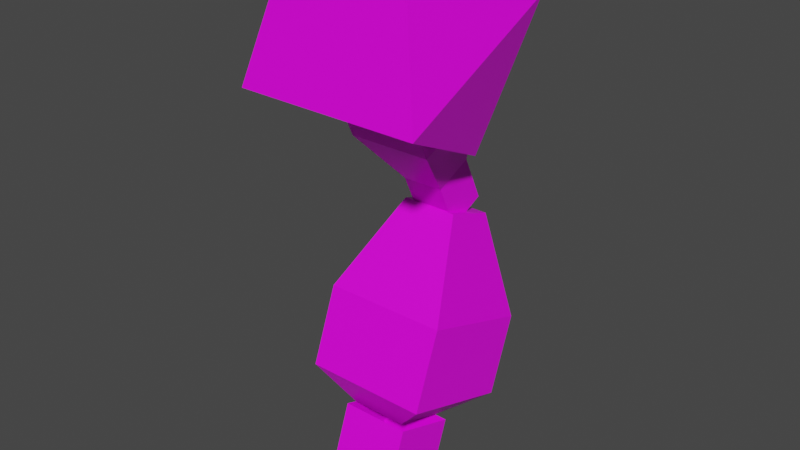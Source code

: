 # Source: mech_armr02.blend  (saved by Blender 3.3.6; exported with 4.5.12 LTS)
import bpy
from mathutils import Matrix  # noqa: F401  (used for matrix-valued properties, if any)

bpy.ops.wm.read_factory_settings(use_empty=True)
scene = bpy.context.scene
scene.name = 'Scene'

# ---- collections
col_armr02 = bpy.data.collections.new('armr02'); scene.collection.children.link(col_armr02)

# ---- images (referenced by path relative to the original .blend; pixels are not part of the script)
import os
ASSET_DIR = os.environ.get("B2B_ASSET_DIR", "")  # directory of the original .blend (textures are referenced by path, not embedded)
HERE = os.path.dirname(os.path.abspath(__file__))  # packed textures are extracted next to this script under _unpacked/

def load_image(name, relpath, width, height, colorspace="sRGB"):
    """Load a texture the original file referenced (path relative to the .blend, or extracted next to this script)."""
    p = next((c for c in (os.path.join(HERE, relpath), os.path.join(ASSET_DIR, relpath)) if relpath and os.path.exists(c)), "")
    if p:
        img = bpy.data.images.load(p, check_existing=True)
        img.name = name
    else:  # same state as the original file: an image datablock whose file is absent (Cycles renders it pink)
        img = bpy.data.images.new(name, width, height)
        img.source = "FILE"
        img.filepath = "//" + (relpath or name)
    img.colorspace_settings.name = colorspace
    return img
img_tex_armr02_png = load_image('tex_armr02.png', 'tex_armr02.png', 1024, 1024, 'sRGB')

# ---- materials (node trees are filled in below, after node groups)
mat_mat_armr = bpy.data.materials.new('mat_armr')
mat_mat_armr.alpha_threshold = 0.0
mat_mat_armr.use_backface_culling = True
mat_mat_armr.use_transparent_shadow = False
mat_mat_armr.line_color = (0.0, 0.0, 0.0, 1.0)
mat_mat_team = bpy.data.materials.new('mat_team')
mat_mat_team.use_backface_culling = True
mat_mat_team.use_transparent_shadow = False

# ---- material node trees
mat_mat_armr.use_nodes = True; mat_mat_armr.node_tree.nodes.clear()
_N = mat_mat_armr.node_tree.nodes; _L = mat_mat_armr.node_tree.links
n0 = _N.new('ShaderNodeOutputMaterial'); n0.name = 'Material Output'; n0.location = (300, 300)
n1 = _N.new('ShaderNodeBsdfPrincipled'); n1.name = 'Principled BSDF'; n1.location = (10, 300)
n1.distribution = 'GGX'
n1.subsurface_method = 'BURLEY'
n1.inputs[2].default_value = 0.4
n1.inputs[3].default_value = 1.45
n1.inputs[27].default_value = (0.0, 0.0, 0.0, 1.0)
n1.inputs[28].default_value = 1.0
n2 = _N.new('ShaderNodeTexImage'); n2.name = 'Image Texture.001'; n2.location = (-254, 300)
n2.image = img_tex_armr02_png
n2.interpolation = 'Closest'
_L.new(n1.outputs[0], n0.inputs[0])
_L.new(n2.outputs[0], n1.inputs[0])
n0.is_active_output = True
mat_mat_team.use_nodes = True; mat_mat_team.node_tree.nodes.clear()
_N = mat_mat_team.node_tree.nodes; _L = mat_mat_team.node_tree.links
n0 = _N.new('ShaderNodeBsdfPrincipled'); n0.name = 'Principled BSDF'; n0.location = (10, 300)
n0.distribution = 'GGX'
n0.subsurface_method = 'BURLEY'
n0.inputs[0].default_value = (0.8, 0.004458, 0.0, 1.0)
n0.inputs[3].default_value = 1.45
n0.inputs[27].default_value = (0.0, 0.0, 0.0, 1.0)
n0.inputs[28].default_value = 1.0
n1 = _N.new('ShaderNodeOutputMaterial'); n1.name = 'Material Output'; n1.location = (300, 300)
_L.new(n0.outputs[0], n1.inputs[0])
n1.is_active_output = True

# ---- world
world_world = bpy.data.worlds.new('World'); scene.world = world_world
world_world.use_nodes = True; world_world.node_tree.nodes.clear()
_N = world_world.node_tree.nodes; _L = world_world.node_tree.links
n0 = _N.new('ShaderNodeOutputWorld'); n0.name = 'World Output'; n0.location = (300, 300)
n1 = _N.new('ShaderNodeBackground'); n1.name = 'Background'; n1.location = (10, 300)
n1.inputs[0].default_value = (0.05088, 0.05088, 0.05088, 1.0)
_L.new(n1.outputs[0], n0.inputs[0])
n0.is_active_output = True
world_world.color = (0.05088, 0.05088, 0.05088)
world_world.use_sun_shadow = False
world_world.sun_shadow_jitter_overblur = 0.0

# ---- meshes
me_arm = bpy.data.meshes.new('arm')
me_arm.from_pydata([(-0.1193, -0.02774, -0.6484), (-0.06117, -0.06099, -0.5817), (-0.1192, 0.06535, -0.6807), (-0.06114, 0.1451, -0.6532), (-0.2202, -0.0277, -0.6483), (-0.2796, -0.06092, -0.5814), (-0.2202, 0.06538, -0.6806), (-0.2795, 0.1452, -0.6529), (-0.06137, -0.01065, -0.4508), (-0.06134, 0.1954, -0.5223), (-0.2798, -0.01058, -0.4505), (-0.2797, 0.1955, -0.522), (-0.1212, 0.1037, -0.3125), (-0.1212, 0.1928, -0.3434), (-0.2193, 0.1037, -0.3123), (-0.2193, 0.1928, -0.3433), (-0.07157, 0.08905, -0.1924), (-0.008742, -0.1381, -0.08155), (-0.008805, 0.1511, 0.05556), (-0.2636, 0.08846, -0.191), (-0.3288, -0.1391, -0.0793), (-0.3289, 0.1501, 0.05781), (-0.074, -0.07642, 0.1673), (-0.266, -0.07701, 0.1686), (-0.1075, 0.03753, -0.8032), (-0.1075, -0.07735, -0.7614), (-0.2297, 0.03753, -0.8032), (-0.2297, -0.07735, -0.7614), (-0.09584, 0.001707, -0.1757), (-0.09584, 0.1336, -0.1142), (-0.2414, 0.001707, -0.1757), (-0.2414, 0.1336, -0.1142), (-0.1322, 0.08389, -0.2659), (-0.1322, 0.1498, -0.2351), (-0.205, 0.08389, -0.2659), (-0.205, 0.1498, -0.2351), (-0.205, 0.1868, -0.3143), (-0.205, 0.1208, -0.345), (-0.1322, 0.1868, -0.3143), (-0.1322, 0.1208, -0.345), (-0.09584, -0.08987, 0.02065), (-0.09584, 0.04203, 0.08216), (-0.2414, -0.08987, 0.02065), (-0.2414, 0.04203, 0.08216), (-0.1075, 0.07735, -0.6938), (-0.1075, -0.03753, -0.652), (-0.2297, 0.07735, -0.6938), (-0.2297, -0.03753, -0.652)], [], [(0, 2, 3, 1), (2, 6, 7, 3), (6, 4, 5, 7), (4, 0, 1, 5), (2, 0, 4, 6), (5, 10, 11, 7), (9, 13, 12, 8), (3, 9, 8, 1), (1, 8, 10, 5), (7, 11, 9, 3), (15, 14, 12, 13), (8, 12, 14, 10), (11, 15, 13, 9), (10, 14, 15, 11), (16, 18, 17), (16, 19, 21, 18), (19, 20, 21), (19, 16, 17, 20), (17, 22, 23, 20), (21, 23, 22, 18), (20, 23, 21), (18, 22, 17), (25, 27, 26, 24), (47, 27, 25, 45), (46, 26, 27, 47), (44, 24, 26, 46), (45, 25, 24, 44), (28, 40, 42, 30), (31, 35, 34, 30), (31, 30, 42, 43), (31, 43, 41, 29), (28, 32, 33, 29), (30, 34, 32, 28), (29, 33, 35, 31), (33, 38, 36, 35), (34, 37, 39, 32), (35, 36, 37, 34), (32, 39, 38, 33), (29, 41, 40, 28)])
me_arm.polygons.foreach_set('material_index', [0, 0, 0, 0, 0, 0, 0, 0, 0, 0, 0, 0, 0, 0, 0, 0, 0, 0, 0, 0, 1, 0, 0, 0, 0, 0, 0, 0, 0, 0, 0, 0, 0, 0, 0, 0, 0, 0, 0])
_uv = me_arm.uv_layers.new(name='UVMap')
_uv.uv.foreach_set('vector', [0.3805, 0.5374, 0.3783, 0.6103, 0.319, 0.6577, 0.3239, 0.4961, 0.3798, 0.05393, 0.3798, 0.1288, 0.3173, 0.1728, 0.3173, 0.01092, 0.3776, 0.2198, 0.3802, 0.2927, 0.3231, 0.3343, 0.3173, 0.1728, 0.3786, 0.378, 0.379, 0.4528, 0.3239, 0.4961, 0.3231, 0.3343, 0.3798, 0.05393, 0.4528, 0.05395, 0.4528, 0.1288, 0.3798, 0.1288, 0.3231, 0.3343, 0.2191, 0.3346, 0.2134, 0.173, 0.3173, 0.1728, 0.2151, 0.658, 0.08423, 0.6087, 0.08636, 0.5388, 0.22, 0.4964, 0.319, 0.6577, 0.2151, 0.658, 0.22, 0.4964, 0.3239, 0.4961, 0.3239, 0.4961, 0.22, 0.4964, 0.2191, 0.3346, 0.3231, 0.3343, 0.3173, 0.1728, 0.2134, 0.173, 0.2134, 0.01119, 0.3173, 0.01092, 0.08083, 0.1284, 0.01092, 0.1284, 0.01092, 0.05569, 0.08083, 0.05567, 0.22, 0.4964, 0.08681, 0.4526, 0.08643, 0.3799, 0.2191, 0.3346, 0.2134, 0.173, 0.08083, 0.1284, 0.08083, 0.05567, 0.2134, 0.01119, 0.2191, 0.3346, 0.08525, 0.2929, 0.08275, 0.223, 0.2134, 0.173, 0.6621, 0.7232, 0.6621, 0.9182, 0.4754, 0.772, 0.4747, 0.656, 0.4747, 0.5137, 0.6643, 0.4642, 0.6643, 0.7014, 0.684, 0.7232, 0.8714, 0.773, 0.6847, 0.9192, 0.3881, 0.7292, 0.3881, 0.8715, 0.2006, 0.917, 0.2006, 0.6798, 0.2006, 0.917, 0.01092, 0.8675, 0.01092, 0.7252, 0.2006, 0.6798, 0.6643, 0.4642, 0.8519, 0.5096, 0.8519, 0.6519, 0.6643, 0.7014, 0.8714, 0.773, 0.8714, 0.968, 0.6847, 0.9192, 0.6621, 0.9182, 0.4747, 0.968, 0.4754, 0.772, 0.9891, 0.2827, 0.9891, 0.3733, 0.8985, 0.3733, 0.8985, 0.2827, 0.8122, 0.1015, 0.8985, 0.1015, 0.8985, 0.1921, 0.8122, 0.1921, 0.8122, 0.01092, 0.8985, 0.01092, 0.8985, 0.1015, 0.8122, 0.1015, 0.8122, 0.2827, 0.8985, 0.2827, 0.8985, 0.3733, 0.8122, 0.3733, 0.8122, 0.1921, 0.8985, 0.1921, 0.8985, 0.2827, 0.8122, 0.2827, 0.6353, 0.3345, 0.4747, 0.3345, 0.4747, 0.2266, 0.6353, 0.2266, 0.6353, 0.1188, 0.7257, 0.1457, 0.7257, 0.1997, 0.6353, 0.2266, 0.6353, 0.1188, 0.6353, 0.2266, 0.4747, 0.2266, 0.4747, 0.1188, 0.6353, 0.1188, 0.4747, 0.1188, 0.4747, 0.01092, 0.6353, 0.01092, 0.6353, 0.3345, 0.7257, 0.3614, 0.7257, 0.4154, 0.6353, 0.4423, 0.6353, 0.2266, 0.7257, 0.2536, 0.7257, 0.3075, 0.6353, 0.3345, 0.6353, 0.01092, 0.7257, 0.03788, 0.7257, 0.09181, 0.6353, 0.1188, 0.7257, 0.03788, 0.7904, 0.03788, 0.7904, 0.09181, 0.7257, 0.09181, 0.7257, 0.2536, 0.7904, 0.2536, 0.7904, 0.3075, 0.7257, 0.3075, 0.7257, 0.1457, 0.7904, 0.1457, 0.7904, 0.1997, 0.7257, 0.1997, 0.7257, 0.3614, 0.7904, 0.3614, 0.7904, 0.4154, 0.7257, 0.4154, 0.6353, 0.4423, 0.4747, 0.4423, 0.4747, 0.3345, 0.6353, 0.3345])
me_arm.materials.append(mat_mat_armr)
me_arm.materials.append(mat_mat_team)
me_arm.use_remesh_fix_poles = True
me_arm.use_remesh_preserve_attributes = False
me_arm.use_mirror_vertex_groups = False
me_arm.use_paint_bone_selection = False
me_arm.use_paint_mask = True
me_arm.update()
arm_armature = bpy.data.armatures.new('Armature')  # bones are not reproduced

# ---- objects
ob_arm = bpy.data.objects.new('arm', me_arm)
ob_armature = bpy.data.objects.new('Armature', arm_armature)

# ---- transforms, parenting, visibility, modifiers, constraints
ob_arm.parent = ob_armature
ob_arm.location = (0.0, 0.0, 0.0)
ob_arm.lineart.crease_threshold = 0.0
_vg = ob_arm.vertex_groups.new(name='lower')
_vg.add([0, 1, 2, 3, 4, 5, 6, 7, 8, 9, 10, 11, 12, 13, 14, 15, 24, 25, 26, 27, 44, 45, 46, 47], 1.0, 'REPLACE')
_vg = ob_arm.vertex_groups.new(name='shoulder')
_vg.add([16, 17, 18, 19, 20, 21, 22, 23], 1.0, 'REPLACE')
_vg = ob_arm.vertex_groups.new(name='upper')
_vg.add([28, 29, 30, 31, 32, 33, 34, 35, 36, 37, 38, 39, 40, 41, 42, 43], 1.0, 'REPLACE')
_vg = ob_arm.vertex_groups.new(name='hand')
_vg = ob_arm.vertex_groups.new(name='arm_ik_pole')
_vg = ob_arm.vertex_groups.new(name='arm_ik_target')
_m = ob_arm.modifiers.new('Armature', 'ARMATURE')
_m.object = ob_armature
ob_armature.location = (0.0, 0.0, 0.0)
ob_armature.show_in_front = True
ob_armature.lineart.crease_threshold = 0.0

# ---- collection membership
col_armr02.objects.link(ob_arm)
col_armr02.objects.link(ob_armature)

# ---- scene / render settings (as saved in the file)
scene.frame_start = 1; scene.frame_end = 250; scene.frame_set(1)
scene.render.engine = 'BLENDER_EEVEE_NEXT'
scene.cycles.use_denoising = False
scene.cycles.samples = 128
scene.cycles.sampling_pattern = 'TABULATED_SOBOL'
scene.cycles.use_adaptive_sampling = False
scene.cycles.use_light_tree = False
scene.view_settings.view_transform = 'Filmic'
bpy.context.view_layer.update()

# ---- added for rendering (the .blend has no active camera and no usable light): camera, sun
cam_auto = bpy.data.cameras.new('AutoCamera')
cam_auto.lens = 50.0
cam_auto.sensor_width = 36.0
cam_auto.clip_end = 1000.0
ob_auto_camera = bpy.data.objects.new('AutoCamera', cam_auto)
scene.collection.objects.link(ob_auto_camera)
ob_auto_camera.location = (0.827222, -1.16703, 0.479525)
ob_auto_camera.rotation_euler = (1.09748, -7.21219e-08, 0.694738)
scene.camera = ob_auto_camera
light_auto_sun = bpy.data.lights.new('AutoSun', 'SUN')
light_auto_sun.energy = 3.0
light_auto_sun.angle = 0.0523599
ob_auto_sun = bpy.data.objects.new('AutoSun', light_auto_sun)
scene.collection.objects.link(ob_auto_sun)
ob_auto_sun.rotation_euler = (0.872665, 0.174533, 0.523599)
bpy.context.view_layer.update()
